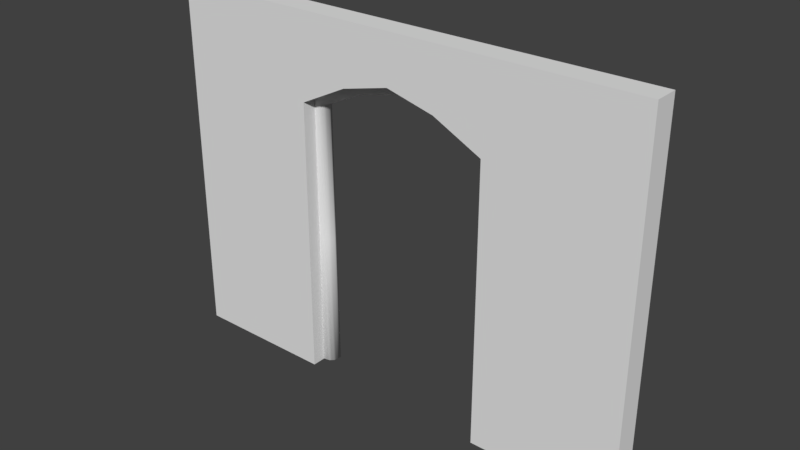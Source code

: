 # Source: Inn_WallDoor_4x3x020.blend  (saved by Blender 2.79.0; exported with 4.5.12 LTS)
import bpy
from mathutils import Matrix  # noqa: F401  (used for matrix-valued properties, if any)

bpy.ops.wm.read_factory_settings(use_empty=True)
scene = bpy.context.scene
scene.name = 'Scene'

# ---- collections
col_collection_1 = bpy.data.collections.new('Collection 1'); scene.collection.children.link(col_collection_1)
col_collection_1.hide_render = True
col_collection_1.hide_viewport = True
col_collection_2 = bpy.data.collections.new('Collection 2'); scene.collection.children.link(col_collection_2)

# ---- world
world_world = bpy.data.worlds.new('World'); scene.world = world_world
world_world.color = (0.05088, 0.05088, 0.05088)
world_world.use_sun_shadow = False
world_world.sun_shadow_jitter_overblur = 0.0
world_world.cycles.sampling_method = 'MANUAL'

# ---- meshes
me_inn_walldoor_4x3x020 = bpy.data.meshes.new('Inn_WallDoor_4x3x020')
me_inn_walldoor_4x3x020.from_pydata([(0.0, 0.0, 0.0), (0.0, 0.2, 0.0), (4.0, 0.2, 0.0), (4.0, 0.0, 0.0), (0.0, 0.0, 3.0), (0.0, 0.2, 3.0), (4.0, 0.2, 3.0), (4.0, 0.0, 3.0), (1.2, 0.2, 0.0), (2.8, 0.2, 0.0), (2.8, 0.0, 0.0), (1.2, 0.0, 0.0), (1.2, 0.2, 3.0), (2.8, 0.2, 3.0), (2.8, 0.0, 3.0), (1.2, 0.0, 3.0), (0.0, 0.2, 2.3), (4.0, 0.2, 2.3), (4.0, 0.0, 2.3), (0.0, 0.0, 2.3), (1.2, 0.0, 2.3), (2.8, 0.0, 2.3), (2.8, 0.2, 2.3), (1.2, 0.2, 2.3), (2.0, 0.2, 3.0), (2.0, 0.0, 3.0), (2.0, 0.2, 2.6), (2.0, 0.0, 2.6), (2.4, 0.2, 3.0), (2.4, 0.2, 2.5), (2.4, 0.0, 3.0), (2.4, 0.0, 2.5), (1.6, 0.0, 3.0), (1.6, 0.0, 2.5), (1.6, 0.2, 3.0), (1.6, 0.2, 2.5)], [], [(10, 9, 2, 3), (14, 7, 6, 13), (23, 16, 5, 12), (21, 18, 7, 14), (16, 19, 4, 5), (18, 17, 6, 7), (19, 20, 15, 4), (31, 21, 14, 30), (17, 22, 13, 6), (35, 23, 12, 34), (4, 15, 12, 5), (30, 14, 13, 28), (0, 1, 8, 11), (2, 9, 22, 17), (0, 11, 20, 19), (3, 2, 17, 18), (1, 0, 19, 16), (10, 3, 18, 21), (8, 1, 16, 23), (32, 25, 24, 34), (29, 26, 24, 28), (33, 27, 25, 32), (22, 29, 28, 13), (10, 21, 22, 9), (8, 23, 20, 11), (33, 20, 23, 35), (25, 30, 28, 24), (27, 31, 30, 25), (20, 33, 32, 15), (15, 32, 34, 12), (35, 26, 27, 33), (31, 27, 26, 29), (29, 22, 21, 31), (26, 35, 34, 24)])
me_inn_walldoor_4x3x020.use_remesh_preserve_volume = False
me_inn_walldoor_4x3x020.use_remesh_preserve_attributes = False
me_inn_walldoor_4x3x020.use_mirror_vertex_groups = False
me_inn_walldoor_4x3x020.update()
me_inn_walldoor_4x3x020_001 = bpy.data.meshes.new('Inn_WallDoor_4x3x020.001')
me_inn_walldoor_4x3x020_001.from_pydata([(0.0, 0.0, 0.0), (0.0, 0.2, 0.0), (4.0, 0.2, 0.0), (4.0, 0.0, 0.0), (0.0, 0.0, 3.0), (0.0, 0.2, 3.0), (4.0, 0.2, 3.0), (4.0, 0.0, 3.0), (1.2, 0.2, 0.0), (2.8, 0.2, 0.0), (2.8, 0.0, 0.0), (1.2, 0.0, 0.0), (1.2, 0.2, 3.0), (2.8, 0.2, 3.0), (2.8, 0.0, 3.0), (1.2, 0.0, 3.0), (0.0, 0.2, 2.3), (4.0, 0.2, 2.3), (4.0, 0.0, 2.3), (0.0, 0.0, 2.3), (1.2, 0.0, 2.3), (2.8, 0.0, 2.3), (2.8, 0.2, 2.3), (1.2, 0.2, 2.3), (2.0, 0.2, 3.0), (2.0, 0.0, 3.0), (2.0, 0.2, 2.6), (2.0, 0.0, 2.6), (2.4, 0.2, 3.0), (2.4, 0.2, 2.5), (2.4, 0.0, 3.0), (2.4, 0.0, 2.5), (1.6, 0.0, 3.0), (1.6, 0.0, 2.5), (1.6, 0.2, 3.0), (1.6, 0.2, 2.5)], [], [(10, 9, 2, 3), (14, 7, 6, 13), (23, 16, 5, 12), (21, 18, 7, 14), (16, 19, 4, 5), (18, 17, 6, 7), (19, 20, 15, 4), (31, 21, 14, 30), (17, 22, 13, 6), (35, 23, 12, 34), (4, 15, 12, 5), (30, 14, 13, 28), (0, 1, 8, 11), (2, 9, 22, 17), (0, 11, 20, 19), (3, 2, 17, 18), (1, 0, 19, 16), (10, 3, 18, 21), (8, 1, 16, 23), (32, 25, 24, 34), (29, 26, 24, 28), (33, 27, 25, 32), (22, 29, 28, 13), (10, 21, 22, 9), (8, 23, 20, 11), (33, 20, 23, 35), (25, 30, 28, 24), (27, 31, 30, 25), (20, 33, 32, 15), (15, 32, 34, 12), (35, 26, 27, 33), (31, 27, 26, 29), (29, 22, 21, 31), (26, 35, 34, 24)])
me_inn_walldoor_4x3x020_001.use_remesh_preserve_volume = False
me_inn_walldoor_4x3x020_001.use_remesh_preserve_attributes = False
me_inn_walldoor_4x3x020_001.use_mirror_vertex_groups = False
me_inn_walldoor_4x3x020_001.update()
me_doorprofile01 = bpy.data.meshes.new('DoorProfile01')
me_doorprofile01.from_pydata([(0.1, -0.16, -0.1001), (-0.01753, -0.16, -0.09998), (-0.1, -0.02804, -0.09989), (-0.05876, -0.1423, -0.09994), (-0.08895, -0.09402, -0.0999), (0.01753, 0.16, -0.1), (0.1, 0.02804, -0.1001), (0.05876, 0.1423, -0.1001), (0.08895, 0.09402, -0.1001), (-0.1, 0.04359, -0.09989), (-0.02724, 0.16, -0.09997), (-0.06477, 0.06174, -0.09993), (-0.03859, 0.1036, -0.09996), (-0.0448, -0.1423, 2.168), (-0.009871, -0.16, 2.19), (-0.07037, -0.09402, 2.152), (-0.07973, -0.02804, 2.146), (0.08968, 0.02804, 2.252), (0.08032, 0.09402, 2.247), (0.05475, 0.1423, 2.23), (0.01982, 0.16, 2.209), (0.08968, -0.16, 2.252), (-0.0181, 0.16, 2.185), (-0.02771, 0.1036, 2.179), (-0.04988, 0.06174, 2.165), (-0.07973, 0.04359, 2.146), (-0.4147, -0.1423, 2.336), (-0.4007, -0.16, 2.375), (-0.425, -0.09402, 2.308), (-0.4287, -0.02804, 2.297), (-0.3608, 0.02804, 2.485), (-0.3646, 0.09402, 2.475), (-0.3748, 0.1423, 2.446), (-0.3888, 0.16, 2.408), (-0.3608, -0.16, 2.485), (-0.404, 0.16, 2.366), (-0.4079, 0.1036, 2.355), (-0.4168, 0.06174, 2.33), (-0.4287, 0.04359, 2.297), (-0.8889, -0.1423, 2.435), (-0.8889, -0.16, 2.476), (-0.8889, -0.09402, 2.405), (-0.8889, -0.02804, 2.394), (-0.8889, 0.02804, 2.594), (-0.8889, 0.09402, 2.583), (-0.8889, 0.1423, 2.553), (-0.8889, 0.16, 2.511), (-0.8889, -0.16, 2.594), (-0.8889, 0.16, 2.467), (-0.8889, 0.1036, 2.455), (-0.8889, 0.06174, 2.429), (-0.8889, 0.04359, 2.394)], [], [(6, 8, 18, 17), (5, 10, 22, 20), (8, 7, 19, 18), (9, 2, 16, 25), (7, 5, 20, 19), (6, 17, 21, 0), (0, 21, 14, 1), (3, 1, 14, 13), (10, 12, 23, 22), (4, 3, 13, 15), (12, 11, 24, 23), (2, 4, 15, 16), (11, 9, 25, 24), (19, 20, 33, 32), (17, 30, 34, 21), (21, 34, 27, 14), (13, 14, 27, 26), (22, 23, 36, 35), (15, 13, 26, 28), (23, 24, 37, 36), (16, 15, 28, 29), (24, 25, 38, 37), (17, 18, 31, 30), (20, 22, 35, 33), (18, 19, 32, 31), (25, 16, 29, 38), (28, 26, 39, 41), (36, 37, 50, 49), (29, 28, 41, 42), (37, 38, 51, 50), (30, 31, 44, 43), (33, 35, 48, 46), (31, 32, 45, 44), (38, 29, 42, 51), (32, 33, 46, 45), (30, 43, 47, 34), (34, 47, 40, 27), (26, 27, 40, 39), (35, 36, 49, 48), (3, 4, 2, 9, 11, 12, 10, 5, 7, 8, 6, 0, 1)])
me_doorprofile01.polygons.foreach_set('use_smooth', [True] * 40)
me_doorprofile01.use_remesh_preserve_volume = False
me_doorprofile01.use_remesh_preserve_attributes = False
me_doorprofile01.use_mirror_vertex_groups = False
me_doorprofile01.update()

# ---- objects
ob_inn_walldoor_4x3x020 = bpy.data.objects.new('Inn_WallDoor_4x3x020', me_inn_walldoor_4x3x020)
ob_inn_detail_walldoor_4x3x020_001 = bpy.data.objects.new('Inn_Detail-WallDoor_4x3x020.001', me_inn_walldoor_4x3x020_001)
ob_mirrorpoint = bpy.data.objects.new('MirrorPoint', None)
ob_doorprofile01 = bpy.data.objects.new('DoorProfile01', me_doorprofile01)

# ---- transforms, parenting, visibility, modifiers, constraints
ob_inn_walldoor_4x3x020.location = (0.0, 0.0, 0.0)
ob_inn_walldoor_4x3x020.lineart.crease_threshold = 0.0
ob_inn_detail_walldoor_4x3x020_001.location = (0.0, 0.0, 0.0)
ob_inn_detail_walldoor_4x3x020_001.lineart.crease_threshold = 0.0
ob_mirrorpoint.parent = ob_inn_detail_walldoor_4x3x020_001
ob_mirrorpoint.location = (2.0, 0.1, 0.0)
ob_mirrorpoint.empty_image_offset = (0.0, 0.0)
ob_mirrorpoint.lineart.crease_threshold = 0.0
ob_doorprofile01.parent = ob_inn_detail_walldoor_4x3x020_001
ob_doorprofile01.location = (2.8, 0.2, 0.1)
ob_doorprofile01.scale = (0.9, 0.52, 1.0)
ob_doorprofile01.lineart.crease_threshold = 0.0
_m = ob_doorprofile01.modifiers.new('Subsurf', 'SUBSURF')
_m.uv_smooth = 'PRESERVE_CORNERS'
_m.quality = 1
_m.subdivision_type = 'SIMPLE'
_m.render_levels = 1
_m.show_only_control_edges = False
_m = ob_doorprofile01.modifiers.new('Mirror', 'MIRROR')
_m.use_clip = True
_m.merge_threshold = 0.0123
_m.mirror_object = ob_mirrorpoint

# ---- collection membership
col_collection_1.objects.link(ob_inn_walldoor_4x3x020)
col_collection_2.objects.link(ob_inn_detail_walldoor_4x3x020_001)
col_collection_2.objects.link(ob_mirrorpoint)
col_collection_2.objects.link(ob_doorprofile01)

# ---- scene / render settings (as saved in the file)
scene.frame_start = 1; scene.frame_end = 250; scene.frame_set(2)
scene.render.engine = 'BLENDER_EEVEE_NEXT'
scene.render.resolution_percentage = 50
scene.render.dither_intensity = 0.0
scene.cycles.use_denoising = False
scene.cycles.samples = 128
scene.cycles.sampling_pattern = 'TABULATED_SOBOL'
scene.cycles.use_adaptive_sampling = False
scene.cycles.use_light_tree = False
scene.cycles.blur_glossy = 0.0
scene.cycles.sample_clamp_indirect = 0.0
scene.view_settings.view_transform = 'Standard'
bpy.context.view_layer.update()

# ---- added for rendering (the .blend has no active camera and no usable light): camera, sun
cam_auto = bpy.data.cameras.new('AutoCamera')
cam_auto.lens = 50.0
cam_auto.sensor_width = 36.0
cam_auto.clip_end = 1000.0
ob_auto_camera = bpy.data.objects.new('AutoCamera', cam_auto)
scene.collection.objects.link(ob_auto_camera)
ob_auto_camera.location = (6.6336, -5.41872, 5.20682)
ob_auto_camera.rotation_euler = (1.09748, -7.21219e-08, 0.694738)
scene.camera = ob_auto_camera
light_auto_sun = bpy.data.lights.new('AutoSun', 'SUN')
light_auto_sun.energy = 3.0
light_auto_sun.angle = 0.0523599
ob_auto_sun = bpy.data.objects.new('AutoSun', light_auto_sun)
scene.collection.objects.link(ob_auto_sun)
ob_auto_sun.rotation_euler = (0.872665, 0.174533, 0.523599)
bpy.context.view_layer.update()
